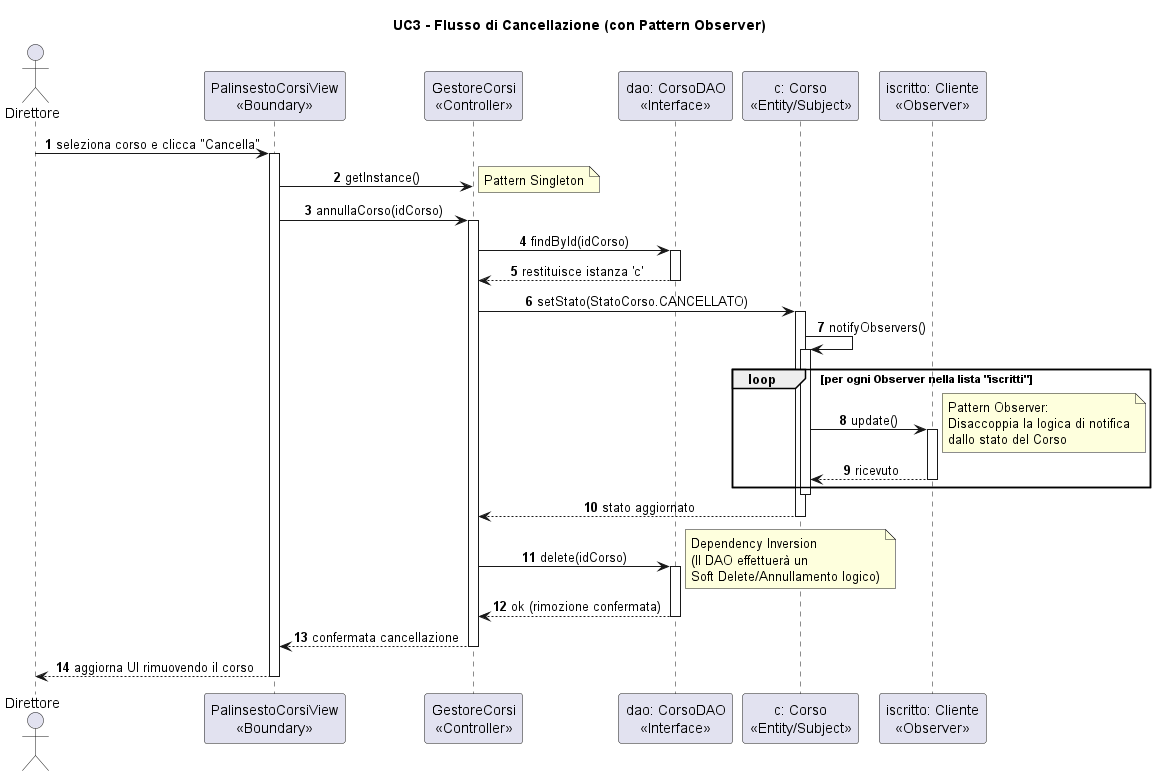

The diagram above was rendered by PlantUML. Its source (embedded in the PNG):
@startuml
skinparam monochrome false
skinparam packageStyle rectangle
skinparam sequenceMessageAlign center


title UC3 - Flusso di Cancellazione (con Pattern Observer)


autonumber
actor "Direttore" as D
participant "PalinsestoCorsiView\n<<Boundary>>" as V
participant "GestoreCorsi\n<<Controller>>" as C
participant "dao: CorsoDAO\n<<Interface>>" as DAO
participant "c: Corso\n<<Entity/Subject>>" as E
participant "iscritto: Cliente\n<<Observer>>" as O


D -> V : seleziona corso e clicca "Cancella"
activate V


V -> C : getInstance()
note right: Pattern Singleton


V -> C : annullaCorso(idCorso)
activate C


C -> DAO : findById(idCorso)
activate DAO
DAO --> C : restituisce istanza 'c'
deactivate DAO


C -> E : setStato(StatoCorso.CANCELLATO)
activate E
E -> E : notifyObservers()
activate E
loop per ogni Observer nella lista "iscritti"
    E -> O : update()
    note right: Pattern Observer:\nDisaccoppia la logica di notifica\ndallo stato del Corso
    activate O
    O --> E : ricevuto
    deactivate O
end
deactivate E
E --> C : stato aggiornato
deactivate E


C -> DAO : delete(idCorso)
activate DAO
note right: Dependency Inversion\n(Il DAO effettuerà un\nSoft Delete/Annullamento logico)
DAO --> C : ok (rimozione confermata)
deactivate DAO


C --> V : confermata cancellazione
deactivate C
V --> D : aggiorna UI rimuovendo il corso
deactivate V


@enduml